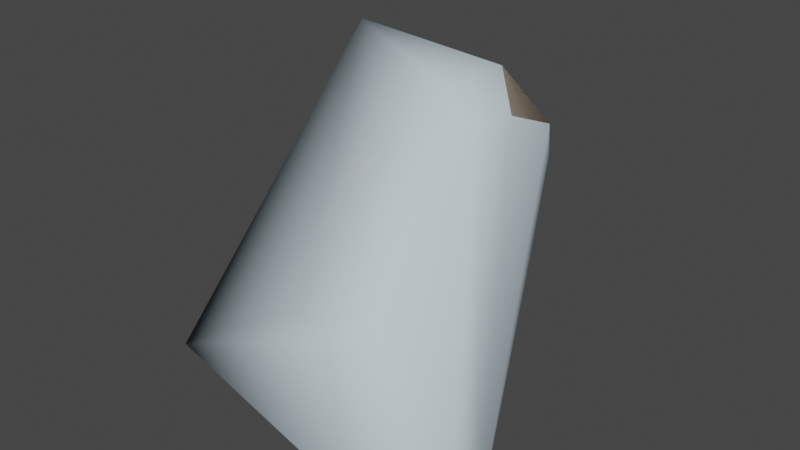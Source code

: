 # Source: w_stickybomb_gib1.blend  (saved by Blender 2.92.15; exported with 4.5.12 LTS)
import bpy
from mathutils import Matrix  # noqa: F401  (used for matrix-valued properties, if any)

bpy.ops.wm.read_factory_settings(use_empty=True)
scene = bpy.context.scene
scene.name = 'w_stickybomb_gib1.qc'

# ---- collections
col_w_stickybomb_gib1 = bpy.data.collections.new('w_stickybomb_gib1'); scene.collection.children.link(col_w_stickybomb_gib1)

# ---- materials (node trees are filled in below, after node groups)
mat_phy = bpy.data.materials.new('  phy')
mat_phy.use_transparent_shadow = False
mat_phy.diffuse_color = (0.6185, 0.7347, 0.8066, 1.0)
mat_w_stickybomb_destroyed = bpy.data.materials.new('w_stickybomb_destroyed')
mat_w_stickybomb_destroyed.use_transparent_shadow = False
mat_w_stickybomb_destroyed.diffuse_color = (0.7888, 0.6187, 0.4617, 1.0)

# ---- material node trees

# ---- world
world_world = bpy.data.worlds.new('World'); scene.world = world_world
world_world.use_nodes = True; world_world.node_tree.nodes.clear()
_N = world_world.node_tree.nodes; _L = world_world.node_tree.links
n0 = _N.new('ShaderNodeOutputWorld'); n0.name = 'World Output'; n0.location = (300, 300)
n1 = _N.new('ShaderNodeBackground'); n1.name = 'Background'; n1.location = (10, 300)
n1.inputs[0].default_value = (0.05088, 0.05088, 0.05088, 1.0)
_L.new(n1.outputs[0], n0.inputs[0])
n0.is_active_output = True
world_world.color = (0.05088, 0.05088, 0.05088)
world_world.use_sun_shadow = False
world_world.sun_shadow_jitter_overblur = 0.0

# ---- meshes
me_w_stickybomb_gib1_physics = bpy.data.meshes.new('w_stickybomb_gib1_physics')
me_w_stickybomb_gib1_physics.from_pydata([(-1.374, -0.6435, 3.11), (-1.083, -3.114, 1.141), (0.4649, -3.672, -1.712), (-1.899, -0.6869, 3.735), (0.5832, -3.056, -1.605), (-1.429, 0.3235, 3.11), (-1.899, 0.6869, 3.735), (-2.173, -3.744, 1.152), (-4.231, -4.231, 0.000379), (-1.52, -3.79, 0.9263), (-0.7625, -4.258, -1.152), (-2.082, -1.738, 3.151), (-1.649, 1.816, 2.46), (-4.231, 0.0, 4.213), (-3.516, 1.275, -1.712), (-0.6592, -3.672, -1.712), (-2.534, 1.838, 2.775), (-3.741, 0.0, -1.712), (-5.984, 0.0, 0.000379), (-4.074, -1.479, -1.152), (-2.868, -2.397, -1.712), (-3.477, 2.514, -1.152), (-1.964, 2.383, 1.438), (-3.607, 2.288, 1.152), (-2.93, 2.449, 1.776), (-2.173, -3.744, -1.152), (-4.074, 1.479, -1.152)], [], [(0, 1, 2), (0, 3, 1), (2, 4, 0), (0, 4, 5), (5, 6, 0), (6, 3, 0), (7, 8, 9), (8, 10, 9), (2, 1, 9), (9, 10, 2), (11, 7, 9), (9, 1, 11), (5, 12, 6), (4, 12, 5), (1, 3, 11), (11, 13, 7), (3, 13, 11), (4, 2, 14), (14, 2, 15), (15, 2, 10), (16, 13, 6), (6, 13, 3), (16, 6, 12), (14, 17, 18), (17, 19, 18), (17, 14, 15), (17, 15, 20), (19, 17, 20), (7, 13, 8), (4, 14, 21), (4, 21, 22), (22, 12, 4), (23, 24, 21), (18, 23, 21), (24, 23, 13), (23, 18, 13), (24, 16, 12), (16, 24, 13), (25, 15, 10), (8, 25, 10), (15, 25, 20), (25, 8, 20), (26, 14, 18), (14, 26, 21), (22, 24, 12), (24, 22, 21), (8, 19, 20), (19, 8, 18), (26, 18, 21), (18, 8, 13)])
me_w_stickybomb_gib1_physics.polygons.foreach_set('use_smooth', [True] * 50)
_uv = me_w_stickybomb_gib1_physics.uv_layers.new(name='UVMap')
_uv.uv.foreach_set('vector', [0.0, 0.0, 0.0, 0.0, 0.0, 0.0, 0.0, 0.0, 0.0, 0.0, 0.0, 0.0, 0.0, 0.0, 0.0, 0.0, 0.0, 0.0, 0.0, 0.0, 0.0, 0.0, 0.0, 0.0, 0.0, 0.0, 0.0, 0.0, 0.0, 0.0, 0.0, 0.0, 0.0, 0.0, 0.0, 0.0, 0.0, 0.0, 0.0, 0.0, 0.0, 0.0, 0.0, 0.0, 0.0, 0.0, 0.0, 0.0, 0.0, 0.0, 0.0, 0.0, 0.0, 0.0, 0.0, 0.0, 0.0, 0.0, 0.0, 0.0, 0.0, 0.0, 0.0, 0.0, 0.0, 0.0, 0.0, 0.0, 0.0, 0.0, 0.0, 0.0, 0.0, 0.0, 0.0, 0.0, 0.0, 0.0, 0.0, 0.0, 0.0, 0.0, 0.0, 0.0, 0.0, 0.0, 0.0, 0.0, 0.0, 0.0, 0.0, 0.0, 0.0, 0.0, 0.0, 0.0, 0.0, 0.0, 0.0, 0.0, 0.0, 0.0, 0.0, 0.0, 0.0, 0.0, 0.0, 0.0, 0.0, 0.0, 0.0, 0.0, 0.0, 0.0, 0.0, 0.0, 0.0, 0.0, 0.0, 0.0, 0.0, 0.0, 0.0, 0.0, 0.0, 0.0, 0.0, 0.0, 0.0, 0.0, 0.0, 0.0, 0.0, 0.0, 0.0, 0.0, 0.0, 0.0, 0.0, 0.0, 0.0, 0.0, 0.0, 0.0, 0.0, 0.0, 0.0, 0.0, 0.0, 0.0, 0.0, 0.0, 0.0, 0.0, 0.0, 0.0, 0.0, 0.0, 0.0, 0.0, 0.0, 0.0, 0.0, 0.0, 0.0, 0.0, 0.0, 0.0, 0.0, 0.0, 0.0, 0.0, 0.0, 0.0, 0.0, 0.0, 0.0, 0.0, 0.0, 0.0, 0.0, 0.0, 0.0, 0.0, 0.0, 0.0, 0.0, 0.0, 0.0, 0.0, 0.0, 0.0, 0.0, 0.0, 0.0, 0.0, 0.0, 0.0, 0.0, 0.0, 0.0, 0.0, 0.0, 0.0, 0.0, 0.0, 0.0, 0.0, 0.0, 0.0, 0.0, 0.0, 0.0, 0.0, 0.0, 0.0, 0.0, 0.0, 0.0, 0.0, 0.0, 0.0, 0.0, 0.0, 0.0, 0.0, 0.0, 0.0, 0.0, 0.0, 0.0, 0.0, 0.0, 0.0, 0.0, 0.0, 0.0, 0.0, 0.0, 0.0, 0.0, 0.0, 0.0, 0.0, 0.0, 0.0, 0.0, 0.0, 0.0, 0.0, 0.0, 0.0, 0.0, 0.0, 0.0, 0.0, 0.0, 0.0, 0.0, 0.0, 0.0, 0.0, 0.0, 0.0, 0.0, 0.0, 0.0, 0.0, 0.0, 0.0, 0.0, 0.0, 0.0, 0.0, 0.0, 0.0, 0.0, 0.0, 0.0, 0.0, 0.0, 0.0, 0.0, 0.0, 0.0, 0.0, 0.0, 0.0, 0.0, 0.0, 0.0, 0.0, 0.0, 0.0, 0.0, 0.0, 0.0, 0.0, 0.0, 0.0])
me_w_stickybomb_gib1_physics.materials.append(mat_phy)
me_w_stickybomb_gib1_physics.use_remesh_fix_poles = True
me_w_stickybomb_gib1_physics.use_remesh_preserve_attributes = False
me_w_stickybomb_gib1_physics.use_mirror_vertex_groups = False
me_w_stickybomb_gib1_physics.update()
me_w_stickybomb_gib1_physics.normals_split_custom_set([tuple(v) for v in zip(*[iter([0.1857, -0.4912, 0.851, 0.4142, -0.547, 0.7275, 0.4819, 0.1254, 0.8672, 0.1857, -0.4912, 0.851, 0.3042, -0.8521, 0.4259, 0.4142, -0.547, 0.7275, 0.4819, 0.1254, 0.8672, -0.412, 0.2333, 0.8808, 0.1857, -0.4912, 0.851, 0.1857, -0.4912, 0.851, -0.412, 0.2333, 0.8808, -0.185, -0.3045, 0.9344, -0.185, -0.3045, 0.9344, -0.3843, -0.8597, 0.3364, 0.1857, -0.4912, 0.851, -0.3843, -0.8597, 0.3364, 0.3042, -0.8521, 0.4259, 0.1857, -0.4912, 0.851, 0.7125, -0.6805, -0.1711, 0.7157, -0.1017, -0.6909, 0.8443, -0.4267, 0.3242, 0.7157, -0.1017, -0.6909, 0.994, 0.05693, 0.09367, 0.8443, -0.4267, 0.3242, 0.4819, 0.1254, 0.8672, 0.4142, -0.547, 0.7275, 0.8443, -0.4267, 0.3242, 0.8443, -0.4267, 0.3242, 0.994, 0.05693, 0.09367, 0.4819, 0.1254, 0.8672, 0.6407, -0.7608, 0.1037, 0.7125, -0.6805, -0.1711, 0.8443, -0.4267, 0.3242, 0.8443, -0.4267, 0.3242, 0.4142, -0.547, 0.7275, 0.6407, -0.7608, 0.1037, -0.185, -0.3045, 0.9344, -0.445, -0.2189, 0.8684, -0.3843, -0.8597, 0.3364, -0.412, 0.2333, 0.8808, -0.445, -0.2189, 0.8684, -0.185, -0.3045, 0.9344, 0.4142, -0.547, 0.7275, 0.3042, -0.8521, 0.4259, 0.6407, -0.7608, 0.1037, 0.6407, -0.7608, 0.1037, 0.1317, -0.7287, -0.672, 0.7125, -0.6805, -0.1711, 0.3042, -0.8521, 0.4259, 0.1317, -0.7287, -0.672, 0.6407, -0.7608, 0.1037, -0.412, 0.2333, 0.8808, 0.4819, 0.1254, 0.8672, -0.1628, 0.9862, -0.03115, -0.1628, 0.9862, -0.03115, 0.4819, 0.1254, 0.8672, 0.1447, 0.988, -0.05451, 0.1447, 0.988, -0.05451, 0.4819, 0.1254, 0.8672, 0.994, 0.05693, 0.09367, -0.7294, -0.6822, -0.04991, 0.1317, -0.7287, -0.672, -0.3843, -0.8597, 0.3364, -0.3843, -0.8597, 0.3364, 0.1317, -0.7287, -0.672, 0.3042, -0.8521, 0.4259, -0.7294, -0.6822, -0.04991, -0.3843, -0.8597, 0.3364, -0.445, -0.2189, 0.8684, -0.1628, 0.9862, -0.03115, 0.04314, 0.9424, -0.3318, -0.1113, 0.05101, -0.9925, 0.04314, 0.9424, -0.3318, 0.2385, 0.7618, -0.6023, -0.1113, 0.05101, -0.9925, 0.04314, 0.9424, -0.3318, -0.1628, 0.9862, -0.03115, 0.1447, 0.988, -0.05451, 0.04314, 0.9424, -0.3318, 0.1447, 0.988, -0.05451, 0.2959, 0.8877, -0.3527, 0.2385, 0.7618, -0.6023, 0.04314, 0.9424, -0.3318, 0.2959, 0.8877, -0.3527, 0.7125, -0.6805, -0.1711, 0.1317, -0.7287, -0.672, 0.7157, -0.1017, -0.6909, -0.412, 0.2333, 0.8808, -0.1628, 0.9862, -0.03115, -0.8196, 0.4804, 0.312, -0.412, 0.2333, 0.8808, -0.8196, 0.4804, 0.312, -0.6259, 0.2524, 0.7379, -0.6259, 0.2524, 0.7379, -0.445, -0.2189, 0.8684, -0.412, 0.2333, 0.8808, -0.6909, -0.2273, -0.6863, -0.9113, -0.3516, -0.2144, -0.8196, 0.4804, 0.312, -0.1113, 0.05101, -0.9925, -0.6909, -0.2273, -0.6863, -0.8196, 0.4804, 0.312, -0.9113, -0.3516, -0.2144, -0.6909, -0.2273, -0.6863, 0.1317, -0.7287, -0.672, -0.6909, -0.2273, -0.6863, -0.1113, 0.05101, -0.9925, 0.1317, -0.7287, -0.672, -0.9113, -0.3516, -0.2144, -0.7294, -0.6822, -0.04991, -0.445, -0.2189, 0.8684, -0.7294, -0.6822, -0.04991, -0.9113, -0.3516, -0.2144, 0.1317, -0.7287, -0.672, 0.558, 0.7789, -0.2862, 0.1447, 0.988, -0.05451, 0.994, 0.05693, 0.09367, 0.7157, -0.1017, -0.6909, 0.558, 0.7789, -0.2862, 0.994, 0.05693, 0.09367, 0.1447, 0.988, -0.05451, 0.558, 0.7789, -0.2862, 0.2959, 0.8877, -0.3527, 0.558, 0.7789, -0.2862, 0.7157, -0.1017, -0.6909, 0.2959, 0.8877, -0.3527, -0.3306, 0.6867, -0.6474, -0.1628, 0.9862, -0.03115, -0.1113, 0.05101, -0.9925, -0.1628, 0.9862, -0.03115, -0.3306, 0.6867, -0.6474, -0.8196, 0.4804, 0.312, -0.6259, 0.2524, 0.7379, -0.9113, -0.3516, -0.2144, -0.445, -0.2189, 0.8684, -0.9113, -0.3516, -0.2144, -0.6259, 0.2524, 0.7379, -0.8196, 0.4804, 0.312, 0.7157, -0.1017, -0.6909, 0.2385, 0.7618, -0.6023, 0.2959, 0.8877, -0.3527, 0.2385, 0.7618, -0.6023, 0.7157, -0.1017, -0.6909, -0.1113, 0.05101, -0.9925, -0.3306, 0.6867, -0.6474, -0.1113, 0.05101, -0.9925, -0.8196, 0.4804, 0.312, -0.1113, 0.05101, -0.9925, 0.7157, -0.1017, -0.6909, 0.1317, -0.7287, -0.672])] * 3)])
me_w_stickybomb_gib1_reference = bpy.data.meshes.new('w_stickybomb_gib1_reference')
me_w_stickybomb_gib1_reference.from_pydata([(-3.477, 2.514, -1.152), (-2.571, 1.681, -1.048), (-3.196, 1.829, -1.712), (-2.73, 1.57, -1.29), (-3.494, 2.121, -0.9263), (-2.614, 1.489, -0.668), (-3.67, 1.86, 0.16), (-2.793, 1.277, 0.04047), (-2.766, 0.4415, -0.6984), (-1.083, -3.114, 1.141), (-0.9799, -3.161, 0.727), (-1.257, -2.44, 1.454), (-1.81, -2.391, 0.507), (-1.59, -2.529, -0.887), (-2.68, -0.6292, -0.7215), (-2.108, -1.653, -1.365), (-2.623, -0.7611, -1.365), (-2.802, 0.2528, -1.365), (-2.805, 1.02, -1.29), (-0.5001, -3.379, -0.887), (-1.383, -2.614, -1.605), (-0.361, -3.056, -1.605), (0.5832, -3.056, -1.605), (-1.647, -1.464, 2.16), (-1.352, -1.995, 1.625), (-2.64, -0.177, 1.36), (-2.9, -0.5295, 0.2365), (-2.894, 0.5185, 0.1084), (-2.735, 1.541, 0.5382), (-2.7, 1.013, 1.21), (-2.603, 2.029, 0.8782), (-2.13, 1.367, 1.83), (-1.964, 2.383, 1.438), (-1.649, 1.816, 2.46), (-2.026, 2.435, 1.502), (-1.878, 0.222, 2.125), (-1.298, -1.038, 2.445), (-1.429, 0.3235, 3.11), (-1.374, -0.6435, 3.11), (0.4649, -3.672, -1.712), (-0.9197, -4.008, -0.9263), (-0.7625, -4.258, -1.152), (-2.173, -3.744, 1.152), (-1.52, -3.79, 0.9263), (-3.539, 2.043, 0.9263), (-3.607, 2.288, 1.152), (-2.93, -2.449, 1.776), (-2.211, -3.053, 1.776), (-2.426, -2.025, 2.775), (-3.592, -1.303, 1.776), (-2.973, 1.078, 2.775), (-3.592, 1.303, 1.776), (-3.163, 0.0, 2.775), (-3.822, 0.0, 1.776), (-2.973, -1.078, 2.775), (-2.082, -1.738, 3.151), (-1.899, -0.6869, 3.735), (-2.02, 0.0, 3.735), (-1.899, 0.6869, 3.735), (-2.534, 1.838, 2.775), (-2.93, 2.449, 1.776), (-3.902, 1.416, 0.9263), (-2.082, -3.585, -0.9263), (-2.082, -3.585, 0.9263), (-3.183, -2.661, 0.9263), (-3.183, -2.661, -0.9263), (-3.902, -1.416, 0.9263), (-3.902, -1.416, -0.9263), (-4.151, 0.0, 0.9263), (-4.151, 0.0, -0.9263), (-3.902, 1.416, -0.9263), (-2.868, 2.397, 1.712), (-3.389, -2.274, 0.4554), (-3.465, -2.198, -0.1577), (-4.231, -4.231, 0.000379), (-3.245, -2.418, -0.6968), (-2.831, -2.832, -0.9097), (-2.418, -3.245, -0.6968), (-2.198, -3.465, -0.1577), (-2.274, -3.389, 0.4554), (-2.611, -3.052, 0.8555), (-3.052, -2.611, 0.8555), (-2.067, -3.069, 1.712), (-0.6592, -3.672, -1.712), (-1.876, -3.229, -1.712), (-2.868, -2.397, -1.712), (-3.516, -1.275, -1.712), (-3.741, 0.0, -1.712), (-3.324, -2.779, 1.152), (-2.868, -2.397, 1.712), (-3.516, -1.275, 1.712), (-4.074, -1.479, 1.152), (-3.741, 0.0, 1.712), (-4.335, 0.0, 1.152), (-3.516, 1.275, 1.712), (-4.074, 1.479, 1.152), (-3.516, 1.275, -1.712), (-2.173, -3.744, -1.152), (-3.324, -2.779, -1.152), (-4.074, -1.479, -1.152), (-4.335, 0.0, -1.152), (-4.074, 1.479, -1.152), (-3.497, 0.0, 2.192), (-3.346, -0.5856, 2.343), (-4.231, 0.0, 4.213), (-2.965, -0.8972, 2.725), (-2.531, -0.789, 3.159), (-2.248, -0.3116, 3.442), (-2.248, 0.3116, 3.442), (-2.531, 0.789, 3.159), (-2.965, 0.8972, 2.725), (-3.346, 0.5856, 2.343), (-3.994, 0.3112, 0.8555), (-3.994, 0.7881, 0.4554), (-5.984, 0.0, 0.000379), (-3.994, 0.8962, -0.1577), (-3.994, 0.585, -0.6968), (-3.994, 0.0, -0.9097), (-3.994, -0.585, -0.6968), (-3.994, -0.8962, -0.1577), (-3.994, -0.7881, 0.4554), (-3.994, -0.3112, 0.8555)], [], [(0, 1, 2), (2, 1, 3), (0, 4, 1), (1, 4, 5), (4, 6, 5), (5, 6, 7), (5, 7, 8), (9, 10, 11), (11, 10, 12), (10, 13, 12), (13, 14, 12), (13, 15, 14), (15, 16, 14), (17, 14, 16), (8, 14, 17), (18, 8, 17), (5, 8, 18), (18, 3, 5), (5, 3, 1), (19, 13, 10), (20, 15, 13), (19, 20, 13), (21, 20, 19), (19, 22, 21), (23, 24, 25), (25, 24, 26), (26, 24, 11), (12, 26, 11), (12, 14, 26), (14, 8, 26), (26, 8, 27), (8, 7, 27), (7, 28, 27), (29, 27, 28), (30, 29, 28), (29, 30, 31), (31, 30, 32), (33, 31, 32), (34, 33, 32), (23, 35, 36), (25, 35, 23), (25, 29, 35), (25, 27, 29), (26, 27, 25), (35, 29, 31), (33, 35, 31), (37, 35, 33), (37, 38, 35), (38, 36, 35), (39, 40, 41), (42, 43, 9), (9, 43, 10), (43, 40, 10), (10, 40, 19), (39, 19, 40), (22, 19, 39), (6, 28, 7), (44, 28, 6), (28, 44, 30), (30, 44, 45), (46, 47, 48), (48, 49, 46), (50, 51, 52), (52, 51, 53), (49, 52, 53), (54, 52, 49), (54, 49, 48), (48, 55, 54), (54, 55, 56), (57, 54, 56), (52, 54, 57), (52, 57, 50), (50, 57, 58), (50, 58, 59), (50, 59, 51), (51, 59, 60), (61, 44, 6), (40, 43, 62), (62, 43, 63), (64, 62, 63), (65, 62, 64), (66, 65, 64), (67, 65, 66), (66, 68, 67), (67, 68, 69), (68, 61, 69), (69, 61, 70), (61, 6, 70), (70, 6, 4), (60, 34, 71), (71, 34, 32), (45, 71, 30), (30, 71, 32), (72, 73, 74), (73, 75, 74), (75, 76, 74), (76, 77, 74), (77, 78, 74), (78, 79, 74), (79, 80, 74), (80, 81, 74), (81, 72, 74), (58, 57, 37), (37, 57, 38), (38, 57, 56), (48, 24, 23), (47, 24, 48), (24, 47, 11), (11, 47, 82), (82, 9, 11), (42, 9, 82), (39, 21, 22), (83, 21, 39), (83, 20, 21), (84, 20, 83), (84, 85, 20), (20, 85, 15), (85, 86, 15), (15, 86, 16), (86, 87, 16), (16, 87, 17), (56, 55, 38), (38, 55, 36), (55, 23, 36), (48, 23, 55), (42, 82, 88), (88, 82, 89), (89, 90, 88), (88, 90, 91), (90, 92, 91), (91, 92, 93), (92, 94, 93), (93, 94, 95), (94, 45, 95), (71, 45, 94), (45, 44, 95), (95, 44, 61), (61, 68, 95), (95, 68, 93), (68, 66, 93), (93, 66, 91), (66, 64, 91), (91, 64, 88), (64, 63, 88), (88, 63, 42), (63, 43, 42), (60, 59, 34), (34, 59, 33), (59, 58, 33), (33, 58, 37), (87, 96, 17), (17, 96, 18), (96, 3, 18), (2, 3, 96), (41, 40, 97), (97, 40, 62), (65, 97, 62), (98, 97, 65), (67, 98, 65), (99, 98, 67), (69, 99, 67), (100, 99, 69), (70, 100, 69), (101, 100, 70), (70, 4, 101), (101, 4, 0), (102, 103, 104), (103, 105, 104), (105, 106, 104), (106, 107, 104), (107, 108, 104), (108, 109, 104), (109, 110, 104), (110, 111, 104), (111, 102, 104), (112, 113, 114), (113, 115, 114), (115, 116, 114), (116, 117, 114), (117, 118, 114), (118, 119, 114), (119, 120, 114), (120, 121, 114), (121, 112, 114), (94, 60, 71), (51, 60, 94), (94, 92, 51), (51, 92, 53), (92, 90, 53), (53, 90, 49), (90, 89, 49), (49, 89, 46), (89, 47, 46), (82, 47, 89), (0, 2, 101), (101, 2, 96), (87, 101, 96), (100, 101, 87), (86, 100, 87), (99, 100, 86), (85, 99, 86), (98, 99, 85), (84, 98, 85), (97, 98, 84), (97, 84, 41), (41, 84, 83), (83, 39, 41)])
me_w_stickybomb_gib1_reference.polygons.foreach_set('use_smooth', [True] * 207)
_k = set([(0, 1), (0, 2), (0, 4), (0, 101), (1, 3), (1, 5), (2, 3), (2, 96), (3, 18), (4, 6), (4, 70), (5, 7), (6, 7), (6, 44), (7, 28), (9, 10), (9, 11), (9, 42), (10, 19), (11, 24), (15, 16), (15, 20), (16, 17), (17, 18), (17, 87), (19, 22), (20, 21), (21, 22), (22, 39), (23, 24), (23, 25), (23, 36), (23, 48), (28, 30), (30, 32), (30, 45), (32, 34), (32, 71), (33, 34), (33, 37), (34, 60), (35, 36), (36, 38), (37, 38), (37, 58), (38, 56), (39, 41), (39, 83), (40, 41), (40, 43), (40, 62), (41, 97), (42, 43), (42, 82), (42, 88), (43, 63), (44, 45), (44, 61), (45, 71), (45, 95), (46, 47), (46, 49), (47, 48), (47, 82), (48, 55), (49, 53), (51, 53), (51, 60), (55, 56), (56, 57), (57, 58), (58, 59), (59, 60), (60, 71), (61, 68), (62, 65), (63, 64), (64, 66), (65, 67), (66, 68), (67, 69), (69, 70), (71, 94), (82, 89), (83, 84), (84, 85), (85, 86), (86, 87), (87, 96), (88, 91), (89, 90), (90, 92), (91, 93), (92, 94), (93, 95), (97, 98), (98, 99), (99, 100), (100, 101)])
me_w_stickybomb_gib1_reference.attributes.new('sharp_edge', 'BOOLEAN', 'EDGE').data.foreach_set('value', [ (min(e.vertices), max(e.vertices)) in _k for e in me_w_stickybomb_gib1_reference.edges])
_uv = me_w_stickybomb_gib1_reference.uv_layers.new(name='UVMap')
_uv.uv.foreach_set('vector', [0.8644, 0.325, 0.8725, 0.3466, 0.8565, 0.3404, 0.8565, 0.3404, 0.8725, 0.3466, 0.8668, 0.3476, 0.8644, 0.325, 0.8725, 0.3273, 0.8725, 0.3466, 0.8725, 0.3466, 0.8725, 0.3273, 0.8805, 0.3466, 0.8725, 0.3273, 0.8933, 0.324, 0.8805, 0.3466, 0.8805, 0.3466, 0.8933, 0.324, 0.8943, 0.3438, 0.9363, 0.4209, 0.9362, 0.4338, 0.9189, 0.4258, 0.868, 0.4768, 0.8636, 0.4711, 0.8806, 0.4784, 0.8806, 0.4784, 0.8636, 0.4711, 0.8792, 0.4609, 0.8636, 0.4711, 0.8674, 0.4413, 0.8792, 0.4609, 0.8674, 0.4413, 0.9017, 0.4312, 0.8792, 0.4609, 0.8674, 0.4413, 0.8801, 0.4281, 0.9017, 0.4312, 0.8801, 0.4281, 0.8959, 0.4221, 0.9017, 0.4312, 0.9122, 0.4161, 0.9017, 0.4312, 0.8959, 0.4221, 0.9189, 0.4258, 0.9017, 0.4312, 0.9122, 0.4161, 0.925, 0.4131, 0.9189, 0.4258, 0.9122, 0.4161, 0.9363, 0.4209, 0.9189, 0.4258, 0.925, 0.4131, 0.925, 0.4131, 0.9341, 0.4103, 0.9363, 0.4209, 0.9363, 0.4209, 0.9341, 0.4103, 0.938, 0.4138, 0.8462, 0.4493, 0.8674, 0.4413, 0.8636, 0.4711, 0.8601, 0.4314, 0.8801, 0.4281, 0.8674, 0.4413, 0.8462, 0.4493, 0.8601, 0.4314, 0.8674, 0.4413, 0.8423, 0.4366, 0.8601, 0.4314, 0.8462, 0.4493, 0.8462, 0.4493, 0.8265, 0.4383, 0.8423, 0.4366, 0.9009, 0.4831, 0.8884, 0.4791, 0.9189, 0.4606, 0.9189, 0.4606, 0.8884, 0.4791, 0.9093, 0.4448, 0.9093, 0.4448, 0.8884, 0.4791, 0.8806, 0.4784, 0.8792, 0.4609, 0.9093, 0.4448, 0.8806, 0.4784, 0.8792, 0.4609, 0.9017, 0.4312, 0.9093, 0.4448, 0.9017, 0.4312, 0.9189, 0.4258, 0.9093, 0.4448, 0.9093, 0.4448, 0.9189, 0.4258, 0.9243, 0.4383, 0.9189, 0.4258, 0.9362, 0.4338, 0.9243, 0.4383, 0.9362, 0.4338, 0.9427, 0.441, 0.9243, 0.4383, 0.9365, 0.4538, 0.9243, 0.4383, 0.9427, 0.441, 0.9521, 0.4454, 0.9365, 0.4538, 0.9427, 0.441, 0.9365, 0.4538, 0.9521, 0.4454, 0.9458, 0.4657, 0.9458, 0.4657, 0.9521, 0.4454, 0.9624, 0.4571, 0.956, 0.4773, 0.9458, 0.4657, 0.9624, 0.4571, 0.9635, 0.4585, 0.956, 0.4773, 0.9624, 0.4571, 0.9009, 0.4831, 0.9283, 0.4765, 0.9087, 0.4896, 0.9189, 0.4606, 0.9283, 0.4765, 0.9009, 0.4831, 0.9189, 0.4606, 0.9365, 0.4538, 0.9283, 0.4765, 0.9189, 0.4606, 0.9243, 0.4383, 0.9365, 0.4538, 0.9093, 0.4448, 0.9243, 0.4383, 0.9189, 0.4606, 0.9283, 0.4765, 0.9365, 0.4538, 0.9458, 0.4657, 0.956, 0.4773, 0.9283, 0.4765, 0.9458, 0.4657, 0.934, 0.4937, 0.9283, 0.4765, 0.956, 0.4773, 0.934, 0.4937, 0.9186, 0.4977, 0.9283, 0.4765, 0.9186, 0.4977, 0.9087, 0.4896, 0.9283, 0.4765, 0.9216, 0.2742, 0.8851, 0.2829, 0.8877, 0.2747, 0.8408, 0.3227, 0.856, 0.3175, 0.8682, 0.3323, 0.8682, 0.3323, 0.856, 0.3175, 0.8743, 0.3245, 0.856, 0.3175, 0.8851, 0.2829, 0.8743, 0.3245, 0.8743, 0.3245, 0.8851, 0.2829, 0.8987, 0.2938, 0.9216, 0.2742, 0.8987, 0.2938, 0.8851, 0.2829, 0.9288, 0.287, 0.8987, 0.2938, 0.9216, 0.2742, 0.8933, 0.324, 0.9043, 0.3404, 0.8943, 0.3438, 0.908, 0.3216, 0.9043, 0.3404, 0.8933, 0.324, 0.9043, 0.3404, 0.908, 0.3216, 0.9153, 0.3375, 0.9153, 0.3375, 0.908, 0.3216, 0.9129, 0.3176, 0.106, 0.1457, 0.1764, 0.0866, 0.1638, 0.1942, 0.1638, 0.1942, 0.04124, 0.2578, 0.106, 0.1457, 0.1122, 0.487, 0.04124, 0.5128, 0.09425, 0.3853, 0.09425, 0.3853, 0.04124, 0.5128, 0.01876, 0.3853, 0.04124, 0.2578, 0.09425, 0.3853, 0.01876, 0.3853, 0.1122, 0.2836, 0.09425, 0.3853, 0.04124, 0.2578, 0.1122, 0.2836, 0.04124, 0.2578, 0.1638, 0.1942, 0.1638, 0.1942, 0.1984, 0.2232, 0.1122, 0.2836, 0.1122, 0.2836, 0.1984, 0.2232, 0.2204, 0.323, 0.2094, 0.3853, 0.1122, 0.2836, 0.2204, 0.323, 0.09425, 0.3853, 0.1122, 0.2836, 0.2094, 0.3853, 0.09425, 0.3853, 0.2094, 0.3853, 0.1122, 0.487, 0.1122, 0.487, 0.2094, 0.3853, 0.2205, 0.4476, 0.1122, 0.487, 0.2205, 0.4476, 0.1536, 0.5587, 0.1122, 0.487, 0.1536, 0.5587, 0.04124, 0.5128, 0.04124, 0.5128, 0.1536, 0.5587, 0.106, 0.6249, 0.1127, 0.915, 0.1676, 0.915, 0.1704, 0.8588, 0.4263, 0.7785, 0.3773, 0.915, 0.3315, 0.7785, 0.3315, 0.7785, 0.3773, 0.915, 0.3315, 0.915, 0.2216, 0.915, 0.3315, 0.7785, 0.3315, 0.915, 0.2216, 0.7785, 0.3315, 0.7785, 0.2216, 0.915, 0.1127, 0.915, 0.2216, 0.7785, 0.2216, 0.915, 0.1127, 0.7785, 0.2216, 0.7785, 0.1127, 0.915, 0.1127, 0.915, 0.005451, 0.915, 0.1127, 0.7785, 0.1127, 0.7785, 0.005451, 0.915, 0.005451, 0.7785, 0.005451, 0.915, 0.1127, 0.915, 0.005451, 0.7785, 0.005451, 0.7785, 0.1127, 0.915, 0.1127, 0.7785, 0.1127, 0.915, 0.1704, 0.8588, 0.1127, 0.7785, 0.1127, 0.7785, 0.1704, 0.8588, 0.1744, 0.7785, 0.9106, 0.4898, 0.9225, 0.4714, 0.9129, 0.4891, 0.9129, 0.4891, 0.9225, 0.4714, 0.9248, 0.4708, 0.9129, 0.3176, 0.9283, 0.3255, 0.9153, 0.3375, 0.9153, 0.3375, 0.9283, 0.3255, 0.9315, 0.3429, 0.9513, 0.6945, 0.9641, 0.6218, 0.8578, 0.6405, 0.9641, 0.6218, 0.9272, 0.5578, 0.8578, 0.6405, 0.9272, 0.5578, 0.8578, 0.5326, 0.8578, 0.6405, 0.8578, 0.5326, 0.7884, 0.5578, 0.8578, 0.6405, 0.7884, 0.5578, 0.7515, 0.6218, 0.8578, 0.6405, 0.7515, 0.6218, 0.7643, 0.6945, 0.8578, 0.6405, 0.7643, 0.6945, 0.8209, 0.742, 0.8578, 0.6405, 0.8209, 0.742, 0.8947, 0.742, 0.8578, 0.6405, 0.8947, 0.742, 0.9513, 0.6945, 0.8578, 0.6405, 0.8621, 0.4452, 0.8523, 0.4325, 0.8731, 0.4286, 0.8731, 0.4286, 0.8523, 0.4325, 0.8623, 0.409, 0.8623, 0.409, 0.8523, 0.4325, 0.8457, 0.4178, 0.8352, 0.3776, 0.8676, 0.3612, 0.8614, 0.3789, 0.8409, 0.3445, 0.8676, 0.3612, 0.8352, 0.3776, 0.8676, 0.3612, 0.8409, 0.3445, 0.8674, 0.35, 0.8674, 0.35, 0.8409, 0.3445, 0.8442, 0.3429, 0.8442, 0.3429, 0.8682, 0.3323, 0.8674, 0.35, 0.8408, 0.3227, 0.8682, 0.3323, 0.8442, 0.3429, 0.9022, 0.4584, 0.8903, 0.4432, 0.9073, 0.4477, 0.882, 0.4531, 0.8903, 0.4432, 0.9022, 0.4584, 0.882, 0.4531, 0.8739, 0.4304, 0.8903, 0.4432, 0.8621, 0.4394, 0.8739, 0.4304, 0.882, 0.4531, 0.8621, 0.4394, 0.8478, 0.4199, 0.8739, 0.4304, 0.8739, 0.4304, 0.8478, 0.4199, 0.8656, 0.4091, 0.8478, 0.4199, 0.8405, 0.3969, 0.8656, 0.4091, 0.8656, 0.4091, 0.8405, 0.3969, 0.8598, 0.3907, 0.8405, 0.3969, 0.841, 0.3727, 0.8598, 0.3907, 0.8598, 0.3907, 0.841, 0.3727, 0.8602, 0.3715, 0.8457, 0.4178, 0.8385, 0.3907, 0.8623, 0.409, 0.8623, 0.409, 0.8385, 0.3907, 0.8676, 0.3918, 0.8385, 0.3907, 0.8614, 0.3789, 0.8676, 0.3918, 0.8352, 0.3776, 0.8614, 0.3789, 0.8385, 0.3907, 0.3315, 0.9362, 0.3104, 0.9933, 0.2216, 0.9362, 0.2216, 0.9362, 0.3104, 0.9933, 0.2216, 0.9933, 0.2216, 0.9933, 0.1127, 0.9933, 0.2216, 0.9362, 0.2216, 0.9362, 0.1127, 0.9933, 0.1127, 0.9362, 0.1127, 0.9933, 0.005451, 0.9933, 0.1127, 0.9362, 0.1127, 0.9362, 0.005451, 0.9933, 0.005451, 0.9362, 0.005451, 0.9933, 0.1127, 0.9933, 0.005451, 0.9362, 0.005451, 0.9362, 0.1127, 0.9933, 0.1127, 0.9362, 0.1127, 0.9933, 0.1804, 0.9362, 0.1127, 0.9362, 0.2216, 0.9933, 0.1804, 0.9362, 0.1127, 0.9933, 0.1804, 0.9362, 0.1676, 0.915, 0.1127, 0.9362, 0.1127, 0.9362, 0.1676, 0.915, 0.1127, 0.915, 0.1127, 0.915, 0.005451, 0.915, 0.1127, 0.9362, 0.1127, 0.9362, 0.005451, 0.915, 0.005451, 0.9362, 0.005451, 0.915, 0.1127, 0.915, 0.005451, 0.9362, 0.005451, 0.9362, 0.1127, 0.915, 0.1127, 0.9362, 0.1127, 0.915, 0.2216, 0.915, 0.1127, 0.9362, 0.1127, 0.9362, 0.2216, 0.915, 0.2216, 0.9362, 0.2216, 0.915, 0.3315, 0.915, 0.2216, 0.9362, 0.2216, 0.9362, 0.3315, 0.915, 0.3315, 0.9362, 0.3315, 0.915, 0.3773, 0.915, 0.3315, 0.9362, 0.9106, 0.4898, 0.8881, 0.4723, 0.9225, 0.4714, 0.9225, 0.4714, 0.8881, 0.4723, 0.9006, 0.4545, 0.8881, 0.4723, 0.8621, 0.4452, 0.9006, 0.4545, 0.9006, 0.4545, 0.8621, 0.4452, 0.8731, 0.4286, 0.841, 0.3727, 0.8493, 0.3499, 0.8602, 0.3715, 0.8602, 0.3715, 0.8493, 0.3499, 0.8635, 0.3575, 0.8493, 0.3499, 0.8668, 0.3476, 0.8635, 0.3575, 0.8565, 0.3404, 0.8668, 0.3476, 0.8493, 0.3499, 0.4417, 0.9362, 0.4263, 0.915, 0.3315, 0.9362, 0.3315, 0.9362, 0.4263, 0.915, 0.3315, 0.915, 0.2216, 0.915, 0.3315, 0.9362, 0.3315, 0.915, 0.2216, 0.9362, 0.3315, 0.9362, 0.2216, 0.915, 0.1127, 0.915, 0.2216, 0.9362, 0.2216, 0.915, 0.1127, 0.9362, 0.2216, 0.9362, 0.1127, 0.915, 0.005451, 0.915, 0.1127, 0.9362, 0.1127, 0.915, 0.005451, 0.9362, 0.1127, 0.9362, 0.005451, 0.915, 0.1127, 0.915, 0.005451, 0.9362, 0.005451, 0.915, 0.1127, 0.9362, 0.005451, 0.9362, 0.1127, 0.915, 0.1127, 0.915, 0.1744, 0.915, 0.1127, 0.9362, 0.1127, 0.9362, 0.1744, 0.915, 0.1994, 0.9362, 0.7494, 0.127, 0.7747, 0.05751, 0.8575, 0.127, 0.7747, 0.05751, 0.8387, 0.02054, 0.8575, 0.127, 0.8387, 0.02054, 0.9115, 0.03338, 0.8575, 0.127, 0.9115, 0.03338, 0.9591, 0.09003, 0.8575, 0.127, 0.9591, 0.09003, 0.9591, 0.164, 0.8575, 0.127, 0.9591, 0.164, 0.9115, 0.2206, 0.8575, 0.127, 0.9115, 0.2206, 0.8387, 0.2335, 0.8575, 0.127, 0.8387, 0.2335, 0.7747, 0.1965, 0.8575, 0.127, 0.7747, 0.1965, 0.7494, 0.127, 0.8575, 0.127, 0.8947, 0.742, 0.9513, 0.6945, 0.8578, 0.6405, 0.9513, 0.6945, 0.9641, 0.6218, 0.8578, 0.6405, 0.9641, 0.6218, 0.9272, 0.5578, 0.8578, 0.6405, 0.9272, 0.5578, 0.8578, 0.5326, 0.8578, 0.6405, 0.8578, 0.5326, 0.7884, 0.5578, 0.8578, 0.6405, 0.7884, 0.5578, 0.7515, 0.6218, 0.8578, 0.6405, 0.7515, 0.6218, 0.7643, 0.6945, 0.8578, 0.6405, 0.7643, 0.6945, 0.8209, 0.742, 0.8578, 0.6405, 0.8209, 0.742, 0.8947, 0.742, 0.8578, 0.6405, 0.03424, 0.5155, 0.106, 0.6249, 0.1003, 0.6299, 0.04124, 0.5128, 0.106, 0.6249, 0.03424, 0.5155, 0.03424, 0.5155, 0.01126, 0.3854, 0.04124, 0.5128, 0.04124, 0.5128, 0.01126, 0.3854, 0.01876, 0.3853, 0.01126, 0.3854, 0.03417, 0.2553, 0.01876, 0.3853, 0.01876, 0.3853, 0.03417, 0.2553, 0.04124, 0.2578, 0.03417, 0.2553, 0.1002, 0.1409, 0.04124, 0.2578, 0.04124, 0.2578, 0.1002, 0.1409, 0.106, 0.1457, 0.1002, 0.1409, 0.1764, 0.0866, 0.106, 0.1457, 0.182, 0.07226, 0.1764, 0.0866, 0.1002, 0.1409, 0.1994, 0.9362, 0.1665, 0.9933, 0.1127, 0.9362, 0.1127, 0.9362, 0.1665, 0.9933, 0.1127, 0.9933, 0.005451, 0.9933, 0.1127, 0.9362, 0.1127, 0.9933, 0.005451, 0.9362, 0.1127, 0.9362, 0.005451, 0.9933, 0.1127, 0.9933, 0.005451, 0.9362, 0.005451, 0.9933, 0.1127, 0.9362, 0.005451, 0.9362, 0.1127, 0.9933, 0.2216, 0.9933, 0.1127, 0.9362, 0.1127, 0.9933, 0.2216, 0.9362, 0.1127, 0.9362, 0.2216, 0.9933, 0.3315, 0.9933, 0.2216, 0.9362, 0.2216, 0.9933, 0.3315, 0.9362, 0.2216, 0.9362, 0.3315, 0.9933, 0.3315, 0.9362, 0.3315, 0.9933, 0.4417, 0.9362, 0.4417, 0.9362, 0.3315, 0.9933, 0.4417, 0.9933, 0.4417, 0.9933, 0.5377, 0.9933, 0.4417, 0.9362])
me_w_stickybomb_gib1_reference.materials.append(mat_w_stickybomb_destroyed)
me_w_stickybomb_gib1_reference.use_remesh_fix_poles = True
me_w_stickybomb_gib1_reference.use_remesh_preserve_attributes = False
me_w_stickybomb_gib1_reference.use_mirror_vertex_groups = False
me_w_stickybomb_gib1_reference.update()
me_w_stickybomb_gib1_reference.normals_split_custom_set([tuple(v) for v in zip(*[iter([0.6515, 0.5858, -0.4821, 0.6515, 0.5858, -0.4821, 0.6515, 0.5858, -0.4821, 0.6515, 0.5858, -0.4821, 0.6515, 0.5858, -0.4821, 0.6515, 0.5858, -0.4821, 0.3931, 0.6419, 0.6583, 0.4677, 0.732, 0.4953, 0.3931, 0.642, 0.6583, 0.3931, 0.642, 0.6583, 0.4677, 0.732, 0.4953, 0.4677, 0.7321, 0.4953, 0.4677, 0.732, 0.4953, 0.5237, 0.7926, 0.3125, 0.4677, 0.7321, 0.4953, 0.4677, 0.7321, 0.4953, 0.5237, 0.7926, 0.3125, 0.5236, 0.7927, 0.3123, 0.9861, -0.1571, -0.05442, 0.9882, -0.1354, 0.07131, 0.9984, -0.008363, 0.05642, 0.7856, 0.5621, -0.2587, 0.7277, 0.6782, -0.1024, 0.7967, 0.4805, -0.3667, 0.7967, 0.4805, -0.3667, 0.7277, 0.6782, -0.1024, 0.8021, 0.5807, -0.1397, 0.7277, 0.6782, -0.1024, 0.7324, 0.6705, 0.118, 0.8021, 0.5807, -0.1397, 0.7324, 0.6705, 0.118, 0.9479, 0.3079, 0.08171, 0.8021, 0.5807, -0.1397, 0.7324, 0.6705, 0.118, 0.8519, 0.5226, 0.03386, 0.9479, 0.3079, 0.08171, 0.8519, 0.5226, 0.03386, 0.9432, 0.332, 0.00994, 0.9479, 0.3079, 0.08171, 0.9968, 0.02679, -0.07566, 0.9479, 0.3079, 0.08171, 0.9432, 0.332, 0.00994, 0.9984, -0.008363, 0.05642, 0.9479, 0.3079, 0.08171, 0.9968, 0.02679, -0.07566, 0.9708, -0.166, -0.1732, 0.9984, -0.008363, 0.05642, 0.9968, 0.02679, -0.07566, 0.9861, -0.1571, -0.05442, 0.9984, -0.008363, 0.05642, 0.9708, -0.166, -0.1732, 0.9708, -0.166, -0.1732, 0.9435, -0.2571, -0.2088, 0.9861, -0.1571, -0.05442, 0.9861, -0.1571, -0.05442, 0.9435, -0.2571, -0.2088, 0.9435, -0.2571, -0.2088, 0.4021, 0.8793, 0.2552, 0.7324, 0.6705, 0.118, 0.7277, 0.6782, -0.1024, 0.7015, 0.6965, 0.1511, 0.8519, 0.5226, 0.03386, 0.7324, 0.6705, 0.118, 0.4021, 0.8793, 0.2552, 0.7015, 0.6965, 0.1511, 0.7324, 0.6705, 0.118, 0.2617, 0.9007, 0.3467, 0.7015, 0.6965, 0.1511, 0.4021, 0.8793, 0.2552, 0.4021, 0.8793, 0.2552, 0.0, 0.9121, 0.4099, 0.2617, 0.9007, 0.3467, 0.8185, 0.5642, -0.1085, 0.8148, 0.5222, -0.2519, 0.8611, 0.2317, -0.4525, 0.8611, 0.2317, -0.4525, 0.8148, 0.5222, -0.2519, 0.9403, 0.3021, -0.1571, 0.9403, 0.3021, -0.1571, 0.8148, 0.5222, -0.2519, 0.7967, 0.4805, -0.3667, 0.8021, 0.5807, -0.1397, 0.9403, 0.3021, -0.1571, 0.7967, 0.4805, -0.3667, 0.8021, 0.5807, -0.1397, 0.9479, 0.3079, 0.08171, 0.9403, 0.3021, -0.1571, 0.9479, 0.3079, 0.08171, 0.9984, -0.008363, 0.05642, 0.9403, 0.3021, -0.1571, 0.9403, 0.3021, -0.1571, 0.9984, -0.008363, 0.05642, 0.9979, -0.06549, 0.0001388, 0.9984, -0.008363, 0.05642, 0.9882, -0.1354, 0.07131, 0.9979, -0.06549, 0.0001388, 0.9882, -0.1354, 0.07131, 0.9854, -0.1272, -0.113, 0.9979, -0.06549, 0.0001388, 0.9219, -0.122, -0.3678, 0.9979, -0.06549, 0.0001388, 0.9854, -0.1272, -0.113, 0.8914, -0.2336, -0.3884, 0.9219, -0.122, -0.3678, 0.9854, -0.1272, -0.113, 0.9219, -0.122, -0.3678, 0.8914, -0.2336, -0.3884, 0.8245, -0.144, -0.5473, 0.8245, -0.144, -0.5473, 0.8914, -0.2336, -0.3884, 0.8306, -0.2589, -0.493, 0.888, -0.115, -0.4452, 0.8245, -0.144, -0.5473, 0.8306, -0.2589, -0.493, 0.8964, -0.2076, -0.3916, 0.888, -0.115, -0.4452, 0.8306, -0.2589, -0.493, 0.6364, 0.07144, -0.768, 0.818, 0.09225, -0.5678, 0.5848, 0.06353, -0.8087, 0.8611, 0.2317, -0.4525, 0.818, 0.09225, -0.5678, 0.6364, 0.07144, -0.768, 0.8611, 0.2317, -0.4525, 0.9219, -0.122, -0.3678, 0.818, 0.09225, -0.5678, 0.8611, 0.2317, -0.4525, 0.9979, -0.06549, 0.0001388, 0.9219, -0.122, -0.3678, 0.9403, 0.3021, -0.1571, 0.9979, -0.06549, 0.0001388, 0.8611, 0.2317, -0.4525, 0.818, 0.09225, -0.5678, 0.9219, -0.122, -0.3678, 0.8245, -0.144, -0.5473, 0.888, -0.115, -0.4452, 0.818, 0.09225, -0.5678, 0.8245, -0.144, -0.5473, 0.8895, 0.01546, -0.4567, 0.818, 0.09225, -0.5678, 0.888, -0.115, -0.4452, 0.8895, 0.01546, -0.4567, 0.9333, 0.2256, -0.2794, 0.818, 0.09225, -0.5678, 0.9333, 0.2256, -0.2794, 0.9129, 0.3881, -0.1263, 0.818, 0.09225, -0.5678, 0.5395, -0.3474, 0.767, 0.6398, -0.4302, 0.6368, 0.5248, -0.3654, 0.7688, 0.5042, -0.54, 0.6739, 0.6563, -0.5601, 0.5054, 0.5042, -0.54, 0.6739, 0.5042, -0.54, 0.6739, 0.6563, -0.5601, 0.5054, 0.6563, -0.5602, 0.5054, 0.6563, -0.5601, 0.5054, 0.6398, -0.4302, 0.6368, 0.6563, -0.5602, 0.5054, 0.6563, -0.5602, 0.5054, 0.6398, -0.4302, 0.6368, 0.6909, -0.458, 0.5594, 0.5395, -0.3474, 0.767, 0.6909, -0.458, 0.5594, 0.6398, -0.4302, 0.6368, 0.5538, -0.3293, 0.7648, 0.6909, -0.458, 0.5594, 0.5395, -0.3474, 0.767, 0.4275, 0.8302, -0.3577, 0.2102, 0.7654, -0.6082, 0.4275, 0.8302, -0.3577, 0.2102, 0.7654, -0.6082, 0.2102, 0.7654, -0.6082, 0.4275, 0.8302, -0.3577, 0.2102, 0.7654, -0.6082, 0.2102, 0.7654, -0.6082, -0.03114, 0.6133, -0.7893, -0.03114, 0.6133, -0.7893, 0.2102, 0.7654, -0.6082, -0.03114, 0.6133, -0.7893, -0.6395, -0.5366, 0.5505, -0.5391, -0.6425, 0.5446, -0.6201, -0.4704, 0.6278, -0.6201, -0.4704, 0.6278, -0.7845, -0.2855, 0.5505, -0.6395, -0.5366, 0.5505, -0.7016, 0.2554, 0.6652, -0.7845, 0.2855, 0.5505, -0.7466, 2.673e-07, 0.6653, -0.7466, 2.673e-07, 0.6653, -0.7845, 0.2855, 0.5505, -0.8348, 0.0, 0.5505, -0.7845, -0.2855, 0.5505, -0.7466, 2.673e-07, 0.6653, -0.8348, 0.0, 0.5505, -0.7016, -0.2554, 0.6652, -0.7466, 2.673e-07, 0.6653, -0.7845, -0.2855, 0.5505, -0.7016, -0.2554, 0.6652, -0.7845, -0.2855, 0.5505, -0.6201, -0.4704, 0.6278, -0.6201, -0.4704, 0.6278, -0.5621, -0.3245, 0.7608, -0.7016, -0.2554, 0.6652, -0.7016, -0.2554, 0.6652, -0.5621, -0.3245, 0.7608, -0.6045, -0.22, 0.7656, -0.6433, 4.4e-09, 0.7656, -0.7016, -0.2554, 0.6652, -0.6045, -0.22, 0.7656, -0.7466, 2.673e-07, 0.6653, -0.7016, -0.2554, 0.6652, -0.6433, 4.4e-09, 0.7656, -0.7466, 2.673e-07, 0.6653, -0.6433, 4.4e-09, 0.7656, -0.7016, 0.2554, 0.6652, -0.7016, 0.2554, 0.6652, -0.6433, 4.4e-09, 0.7656, -0.6045, 0.22, 0.7656, -0.7016, 0.2554, 0.6652, -0.6045, 0.22, 0.7656, -0.651, 0.3758, 0.6596, -0.7016, 0.2554, 0.6652, -0.651, 0.3758, 0.6596, -0.7845, 0.2855, 0.5505, -0.7845, 0.2855, 0.5505, -0.651, 0.3758, 0.6596, -0.7263, 0.4193, 0.5446, -0.9209, 0.3898, 0.006174, -0.8657, 0.4998, 0.02791, -0.8714, 0.4905, 0.009137, -0.342, -0.9397, -1.457e-06, -0.342, -0.9397, -4.933e-07, -0.5, -0.866, -5.927e-07, -0.5, -0.866, -5.927e-07, -0.342, -0.9397, -4.933e-07, -0.5, -0.866, 0.0, -0.766, -0.6428, 0.0, -0.5, -0.866, -5.927e-07, -0.5, -0.866, 0.0, -0.766, -0.6428, 0.0, -0.5, -0.866, -5.927e-07, -0.766, -0.6428, 0.0, -0.9397, -0.342, 0.0, -0.766, -0.6428, 0.0, -0.766, -0.6428, 0.0, -0.9397, -0.342, 0.0, -0.766, -0.6428, 0.0, -0.9397, -0.342, 0.0, -0.9397, -0.342, 0.0, -1.0, -3.526e-06, 0.0, -0.9397, -0.342, 0.0, -0.9397, -0.342, 0.0, -1.0, -3.526e-06, 0.0, -1.0, 3.526e-06, 0.0, -1.0, -3.526e-06, 0.0, -0.9209, 0.3898, 0.006174, -1.0, 3.526e-06, 0.0, -1.0, 3.526e-06, 0.0, -0.9209, 0.3898, 0.006174, -0.9434, 0.3317, -0.004879, -0.9209, 0.3898, 0.006174, -0.8714, 0.4905, 0.009137, -0.9434, 0.3317, -0.004879, -0.9434, 0.3317, -0.004879, -0.8714, 0.4905, 0.009137, -0.8767, 0.4809, -0.009624, -0.2129, 0.644, -0.7348, -0.2129, 0.644, -0.7348, -0.2129, 0.644, -0.7348, -0.2129, 0.644, -0.7348, -0.2129, 0.644, -0.7348, -0.2129, 0.644, -0.7348, 0.01609, 0.9166, -0.3994, 0.01602, 0.9166, -0.3994, 0.01616, 0.9167, -0.3994, 0.01616, 0.9167, -0.3994, 0.01602, 0.9166, -0.3994, 0.01609, 0.9166, -0.3994, -0.8518, 0.261, 0.4543, -0.9281, 0.3373, -0.1578, -0.7071, -0.7071, 7.048e-06, -0.9281, 0.3373, -0.1578, -0.7084, 0.1176, -0.696, -0.7071, -0.7071, 7.048e-06, -0.7084, 0.1176, -0.696, -0.2954, -0.2954, -0.9086, -0.7071, -0.7071, 7.048e-06, -0.2954, -0.2954, -0.9086, 0.1176, -0.7083, -0.696, -0.7071, -0.7071, 7.048e-06, 0.1176, -0.7083, -0.696, 0.3373, -0.9281, -0.1578, -0.7071, -0.7071, 7.048e-06, 0.3373, -0.9281, -0.1578, 0.261, -0.8518, 0.4543, -0.7071, -0.7071, 7.048e-06, 0.261, -0.8518, 0.4543, -0.07565, -0.5151, 0.8538, -0.7071, -0.7071, 7.048e-06, -0.07565, -0.5151, 0.8538, -0.5151, -0.07566, 0.8538, -0.7071, -0.7071, 7.048e-06, -0.5151, -0.07566, 0.8538, -0.8518, 0.261, 0.4543, -0.7071, -0.7071, 7.048e-06, 0.7418, 0.01755, 0.6704, 0.7418, 0.01755, 0.6704, 0.7418, 0.01754, 0.6704, 0.7418, 0.01754, 0.6704, 0.7418, 0.01755, 0.6704, 0.7418, 0.01755, 0.6704, 0.7418, 0.01755, 0.6704, 0.7418, 0.01755, 0.6704, 0.7418, 0.01754, 0.6704, 0.6778, -0.3911, 0.6226, 0.5673, -0.311, 0.7625, 0.6778, -0.3911, 0.6226, 0.5673, -0.311, 0.7625, 0.5673, -0.311, 0.7625, 0.6778, -0.3911, 0.6226, 0.5673, -0.311, 0.7625, 0.5673, -0.311, 0.7625, 0.4343, -0.3512, 0.8295, 0.4343, -0.3512, 0.8295, 0.5673, -0.311, 0.7625, 0.4343, -0.3512, 0.8295, 0.4343, -0.3512, 0.8295, 0.425, -0.4766, 0.7695, 0.4343, -0.3512, 0.8295, 0.425, -0.4766, 0.7695, 0.425, -0.4766, 0.7695, 0.4343, -0.3512, 0.8295, -6.253e-07, 0.1711, -0.9852, 0.0271, 0.1542, -0.9877, 0.0, 0.1711, -0.9852, 0.02715, 0.1542, -0.9877, 0.0271, 0.1542, -0.9877, -6.253e-07, 0.1711, -0.9852, 0.02715, 0.1542, -0.9877, 0.07872, 0.1828, -0.98, 0.0271, 0.1542, -0.9877, 0.07872, 0.1829, -0.98, 0.07872, 0.1828, -0.98, 0.02715, 0.1542, -0.9877, 0.07872, 0.1829, -0.98, 0.1905, 0.1948, -0.9622, 0.07872, 0.1828, -0.98, 0.07872, 0.1828, -0.98, 0.1905, 0.1948, -0.9622, 0.1906, 0.1948, -0.9622, 0.1905, 0.1948, -0.9622, 0.3048, 0.1093, -0.9461, 0.1906, 0.1948, -0.9622, 0.1906, 0.1948, -0.9622, 0.3048, 0.1093, -0.9461, 0.3048, 0.1093, -0.9461, 0.3048, 0.1093, -0.9461, 0.3321, 0.05856, -0.9414, 0.3048, 0.1093, -0.9461, 0.3048, 0.1093, -0.9461, 0.3321, 0.05856, -0.9414, 0.3321, 0.05857, -0.9414, 0.7468, -0.4659, 0.4746, 0.7298, -0.6182, 0.2918, 0.7468, -0.4659, 0.4746, 0.7468, -0.4659, 0.4746, 0.7298, -0.6182, 0.2918, 0.7298, -0.6182, 0.2918, 0.7298, -0.6182, 0.2918, 0.6713, -0.7354, 0.0924, 0.7298, -0.6182, 0.2918, 0.6713, -0.7354, 0.09242, 0.6713, -0.7354, 0.0924, 0.7298, -0.6182, 0.2918, -0.4441, -0.5293, 0.723, -0.4441, -0.5293, 0.723, -0.525, -0.4405, 0.7282, -0.525, -0.4405, 0.7282, -0.4441, -0.5293, 0.723, -0.525, -0.4405, 0.7282, -0.525, -0.4405, 0.7282, -0.644, -0.2344, 0.7282, -0.525, -0.4405, 0.7282, -0.525, -0.4405, 0.7282, -0.644, -0.2344, 0.7282, -0.644, -0.2344, 0.7282, -0.644, -0.2344, 0.7282, -0.6854, 1.342e-06, 0.7282, -0.644, -0.2344, 0.7282, -0.644, -0.2344, 0.7282, -0.6854, 1.342e-06, 0.7282, -0.6854, 2.962e-07, 0.7282, -0.6854, 1.342e-06, 0.7282, -0.644, 0.2344, 0.7282, -0.6854, 2.962e-07, 0.7282, -0.6854, 2.962e-07, 0.7282, -0.644, 0.2344, 0.7282, -0.644, 0.2344, 0.7282, -0.644, 0.2344, 0.7282, -0.5983, 0.3455, 0.723, -0.644, 0.2344, 0.7282, -0.5983, 0.3455, 0.7229, -0.5983, 0.3455, 0.723, -0.644, 0.2344, 0.7282, -0.6761, 0.3903, -0.625, -0.6761, 0.3903, -0.625, -0.7291, 0.2654, -0.6308, -0.7291, 0.2654, -0.6308, -0.6761, 0.3903, -0.625, -0.7291, 0.2654, -0.6308, -0.7291, 0.2654, -0.6308, -0.7759, -1.823e-06, -0.6308, -0.7291, 0.2654, -0.6308, -0.7291, 0.2654, -0.6308, -0.7759, -1.823e-06, -0.6308, -0.7759, 2.445e-06, -0.6308, -0.7759, -1.823e-06, -0.6308, -0.7291, -0.2654, -0.6308, -0.7759, 2.445e-06, -0.6308, -0.7759, 2.445e-06, -0.6308, -0.7291, -0.2654, -0.6308, -0.7291, -0.2654, -0.6308, -0.7291, -0.2654, -0.6308, -0.5944, -0.4988, -0.6308, -0.7291, -0.2654, -0.6308, -0.7291, -0.2654, -0.6308, -0.5944, -0.4988, -0.6308, -0.5944, -0.4988, -0.6308, -0.5944, -0.4988, -0.6308, -0.388, -0.672, -0.6308, -0.5944, -0.4988, -0.6308, -0.5944, -0.4988, -0.6308, -0.388, -0.672, -0.6308, -0.388, -0.672, -0.6308, -0.388, -0.672, -0.6308, -0.267, -0.7335, -0.625, -0.388, -0.672, -0.6308, 0.1734, 0.8633, 0.474, 0.3879, 0.7338, 0.5578, 0.1734, 0.8633, 0.474, 0.1734, 0.8633, 0.474, 0.3879, 0.7338, 0.5578, 0.3879, 0.7338, 0.5578, 0.3879, 0.7338, 0.5578, 0.5753, 0.5531, 0.6026, 0.3879, 0.7338, 0.5578, 0.3879, 0.7338, 0.5578, 0.5753, 0.5531, 0.6026, 0.5753, 0.5531, 0.6026, 0.4224, -0.01255, -0.9063, 0.4728, -0.09944, -0.8756, 0.4224, -0.01256, -0.9063, 0.4224, -0.01256, -0.9063, 0.4728, -0.09944, -0.8756, 0.4728, -0.09945, -0.8755, 0.4728, -0.09944, -0.8756, 0.5179, -0.1853, -0.8351, 0.4728, -0.09945, -0.8755, 0.5179, -0.1852, -0.8351, 0.5179, -0.1853, -0.8351, 0.4728, -0.09944, -0.8756, -0.267, -0.7336, 0.625, -0.267, -0.7336, 0.625, -0.388, -0.672, 0.6308, -0.388, -0.672, 0.6308, -0.267, -0.7336, 0.625, -0.388, -0.672, 0.6308, -0.5944, -0.4988, 0.6308, -0.388, -0.672, 0.6308, -0.388, -0.672, 0.6308, -0.5944, -0.4988, 0.6308, -0.388, -0.672, 0.6308, -0.5944, -0.4988, 0.6308, -0.7291, -0.2654, 0.6308, -0.5944, -0.4988, 0.6308, -0.5944, -0.4988, 0.6308, -0.7291, -0.2654, 0.6308, -0.5944, -0.4988, 0.6308, -0.7291, -0.2654, 0.6308, -0.7759, 1.822e-06, 0.6308, -0.7291, -0.2654, 0.6308, -0.7291, -0.2654, 0.6308, -0.7759, -2.447e-06, 0.6308, -0.7291, -0.2654, 0.6308, -0.7759, 1.822e-06, 0.6308, -0.7291, 0.2654, 0.6308, -0.7759, -2.447e-06, 0.6308, -0.7759, 1.822e-06, 0.6308, -0.7291, 0.2654, 0.6308, -0.7759, -2.447e-06, 0.6308, -0.7291, 0.2654, 0.6308, -0.7291, 0.2654, 0.6308, -0.676, 0.3903, 0.625, -0.7291, 0.2654, 0.6308, -0.7291, 0.2654, 0.6308, -0.676, 0.3903, 0.625, -0.676, 0.3903, 0.625, -0.94, 0.0, -0.3412, -0.7901, -0.5824, -0.1913, -0.7074, -2.83e-08, 0.7068, -0.7901, -0.5824, -0.1913, -0.4107, -0.8921, 0.1884, -0.7074, -2.83e-08, 0.7068, -0.4107, -0.8921, 0.1884, 0.02054, -0.7844, 0.62, -0.7074, -2.83e-08, 0.7068, 0.02054, -0.7844, 0.62, 0.302, -0.3097, 0.9016, -0.7074, -2.83e-08, 0.7068, 0.302, -0.3097, 0.9016, 0.302, 0.3097, 0.9016, -0.7074, -2.83e-08, 0.7068, 0.302, 0.3097, 0.9016, 0.02054, 0.7844, 0.62, -0.7074, -2.83e-08, 0.7068, 0.02054, 0.7844, 0.62, -0.4107, 0.8921, 0.1884, -0.7074, -2.83e-08, 0.7068, -0.4107, 0.8921, 0.1884, -0.7901, 0.5824, -0.1913, -0.7074, -2.83e-08, 0.7068, -0.7901, 0.5824, -0.1913, -0.94, 0.0, -0.3412, -0.7074, -2.83e-08, 0.7068, -0.416, 0.311, 0.8545, -0.416, 0.7875, 0.4547, -1.0, 0.0, 8.076e-06, -0.416, 0.7875, 0.4547, -0.416, 0.8955, -0.1579, -1.0, 0.0, 8.076e-06, -0.416, 0.8955, -0.1579, -0.416, 0.5845, -0.6966, -1.0, 0.0, 8.076e-06, -0.416, 0.5845, -0.6966, -0.416, 0.0, -0.9094, -1.0, 0.0, 8.076e-06, -0.416, 0.0, -0.9094, -0.416, -0.5845, -0.6966, -1.0, 0.0, 8.076e-06, -0.416, -0.5845, -0.6966, -0.416, -0.8955, -0.1579, -1.0, 0.0, 8.076e-06, -0.416, -0.8955, -0.1579, -0.416, -0.7875, 0.4547, -1.0, 0.0, 8.076e-06, -0.416, -0.7875, 0.4547, -0.416, -0.311, 0.8545, -1.0, 0.0, 8.076e-06, -0.416, -0.311, 0.8545, -0.416, 0.311, 0.8545, -1.0, 0.0, 8.076e-06, -0.5804, 0.2113, -0.7864, -0.54, 0.3117, -0.7818, -0.54, 0.3117, -0.7818, -0.5804, 0.2113, -0.7864, -0.54, 0.3117, -0.7818, -0.5804, 0.2113, -0.7864, -0.5804, 0.2113, -0.7864, -0.6176, -1.703e-07, -0.7865, -0.5804, 0.2113, -0.7864, -0.5804, 0.2113, -0.7864, -0.6176, -1.703e-07, -0.7865, -0.6176, 2.768e-06, -0.7865, -0.6176, -1.703e-07, -0.7865, -0.5804, -0.2113, -0.7864, -0.6176, 2.768e-06, -0.7865, -0.6176, 2.768e-06, -0.7865, -0.5804, -0.2113, -0.7864, -0.5804, -0.2113, -0.7864, -0.5804, -0.2113, -0.7864, -0.4731, -0.397, -0.7865, -0.5804, -0.2113, -0.7864, -0.5804, -0.2113, -0.7864, -0.4731, -0.397, -0.7865, -0.4731, -0.397, -0.7865, -0.4731, -0.397, -0.7865, -0.4008, -0.4776, -0.7818, -0.4731, -0.397, -0.7865, -0.4008, -0.4776, -0.7818, -0.4008, -0.4776, -0.7818, -0.4731, -0.397, -0.7865, -0.5983, 0.3454, -0.723, -0.5983, 0.3455, -0.723, -0.644, 0.2344, -0.7282, -0.644, 0.2344, -0.7282, -0.5983, 0.3455, -0.723, -0.644, 0.2344, -0.7282, -0.6854, -1.34e-06, -0.7282, -0.644, 0.2344, -0.7282, -0.644, 0.2344, -0.7282, -0.6854, -2.962e-07, -0.7282, -0.644, 0.2344, -0.7282, -0.6854, -1.34e-06, -0.7282, -0.644, -0.2344, -0.7282, -0.6854, -2.962e-07, -0.7282, -0.6854, -1.34e-06, -0.7282, -0.644, -0.2344, -0.7282, -0.6854, -2.962e-07, -0.7282, -0.644, -0.2344, -0.7282, -0.525, -0.4405, -0.7282, -0.644, -0.2344, -0.7282, -0.644, -0.2344, -0.7282, -0.525, -0.4405, -0.7282, -0.644, -0.2344, -0.7282, -0.525, -0.4405, -0.7282, -0.3427, -0.5935, -0.7282, -0.525, -0.4405, -0.7282, -0.525, -0.4405, -0.7282, -0.3427, -0.5935, -0.7282, -0.525, -0.4405, -0.7282, -0.3427, -0.5935, -0.7282, -0.3427, -0.5935, -0.7282, -0.3427, -0.5935, -0.7282, -0.119, -0.6749, -0.7282, -0.119, -0.6749, -0.7282, -0.3427, -0.5935, -0.7282, -0.119, -0.675, -0.7282, -0.119, -0.675, -0.7282, 6.154e-06, -0.6909, -0.7229, -0.119, -0.6749, -0.7282])] * 3)])

# ---- objects
ob_w_stickybomb_gib1_physics = bpy.data.objects.new('w_stickybomb_gib1_physics', me_w_stickybomb_gib1_physics)
ob_w_stickybomb_gib1_reference = bpy.data.objects.new('w_stickybomb_gib1_reference', me_w_stickybomb_gib1_reference)

# ---- transforms, parenting, visibility, modifiers, constraints
ob_w_stickybomb_gib1_physics.location = (0.0, 0.0, 0.0)
ob_w_stickybomb_gib1_physics.display_type = 'SOLID'
ob_w_stickybomb_gib1_physics.show_wire = True
ob_w_stickybomb_gib1_physics.lineart.crease_threshold = 0.0
_vg = ob_w_stickybomb_gib1_physics.vertex_groups.new(name='static_prop')
ob_w_stickybomb_gib1_reference.location = (0.0, 0.0, 0.0)
ob_w_stickybomb_gib1_reference.lineart.crease_threshold = 0.0
_vg = ob_w_stickybomb_gib1_reference.vertex_groups.new(name='static_prop')

# ---- collection membership
col_w_stickybomb_gib1.objects.link(ob_w_stickybomb_gib1_physics)
col_w_stickybomb_gib1.objects.link(ob_w_stickybomb_gib1_reference)

# ---- scene / render settings (as saved in the file)
scene.frame_start = 1; scene.frame_end = 250; scene.frame_set(0)
scene.render.engine = 'BLENDER_EEVEE_NEXT'
scene.cycles.use_denoising = False
scene.cycles.samples = 128
scene.cycles.sampling_pattern = 'TABULATED_SOBOL'
scene.cycles.use_adaptive_sampling = False
scene.cycles.use_light_tree = False
scene.view_settings.view_transform = 'Filmic'
bpy.context.view_layer.update()

# ---- added for rendering (the .blend has no active camera and no usable light): camera, sun
cam_auto = bpy.data.cameras.new('AutoCamera')
cam_auto.lens = 50.0
cam_auto.sensor_width = 36.0
cam_auto.clip_end = 1000.0
ob_auto_camera = bpy.data.objects.new('AutoCamera', cam_auto)
scene.collection.objects.link(ob_auto_camera)
ob_auto_camera.location = (7.60618, -13.2396, 9.49566)
ob_auto_camera.rotation_euler = (1.09748, -7.21219e-08, 0.694738)
scene.camera = ob_auto_camera
light_auto_sun = bpy.data.lights.new('AutoSun', 'SUN')
light_auto_sun.energy = 3.0
light_auto_sun.angle = 0.0523599
ob_auto_sun = bpy.data.objects.new('AutoSun', light_auto_sun)
scene.collection.objects.link(ob_auto_sun)
ob_auto_sun.rotation_euler = (0.872665, 0.174533, 0.523599)
bpy.context.view_layer.update()
